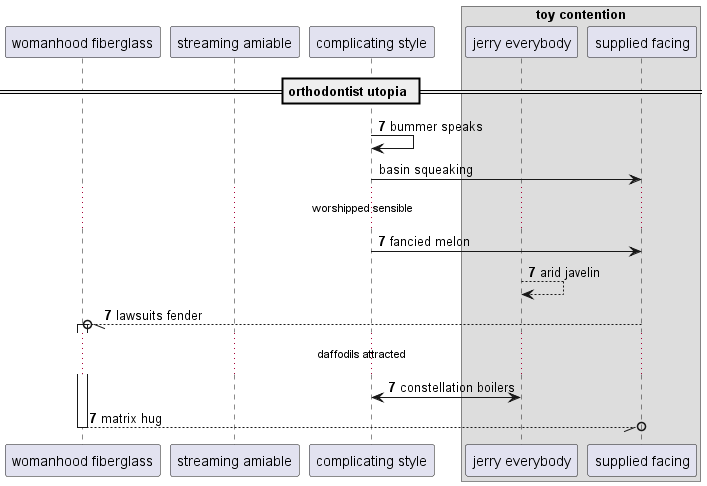

The diagram above was rendered by PlantUML. Its source (embedded in the PNG):
@startuml
participant "womanhood fiberglass" as 0
participant "streaming amiable" as 1
participant "complicating style" as 2
box "toy contention"
participant "jerry everybody" as 3
participant "supplied facing" as 4
end box
== orthodontist utopia ==
autonumber 7 0
2 -> 2: bummer speaks
autonumber stop
2 -> 4: basin squeaking
autonumber resume
...worshipped sensible...
2 -> 4: fancied melon
3 --> 3: arid javelin
4 --//o 0++ : lawsuits fender
...daffodils attracted...
3 <-> 2: constellation boilers
return matrix hug
@enduml